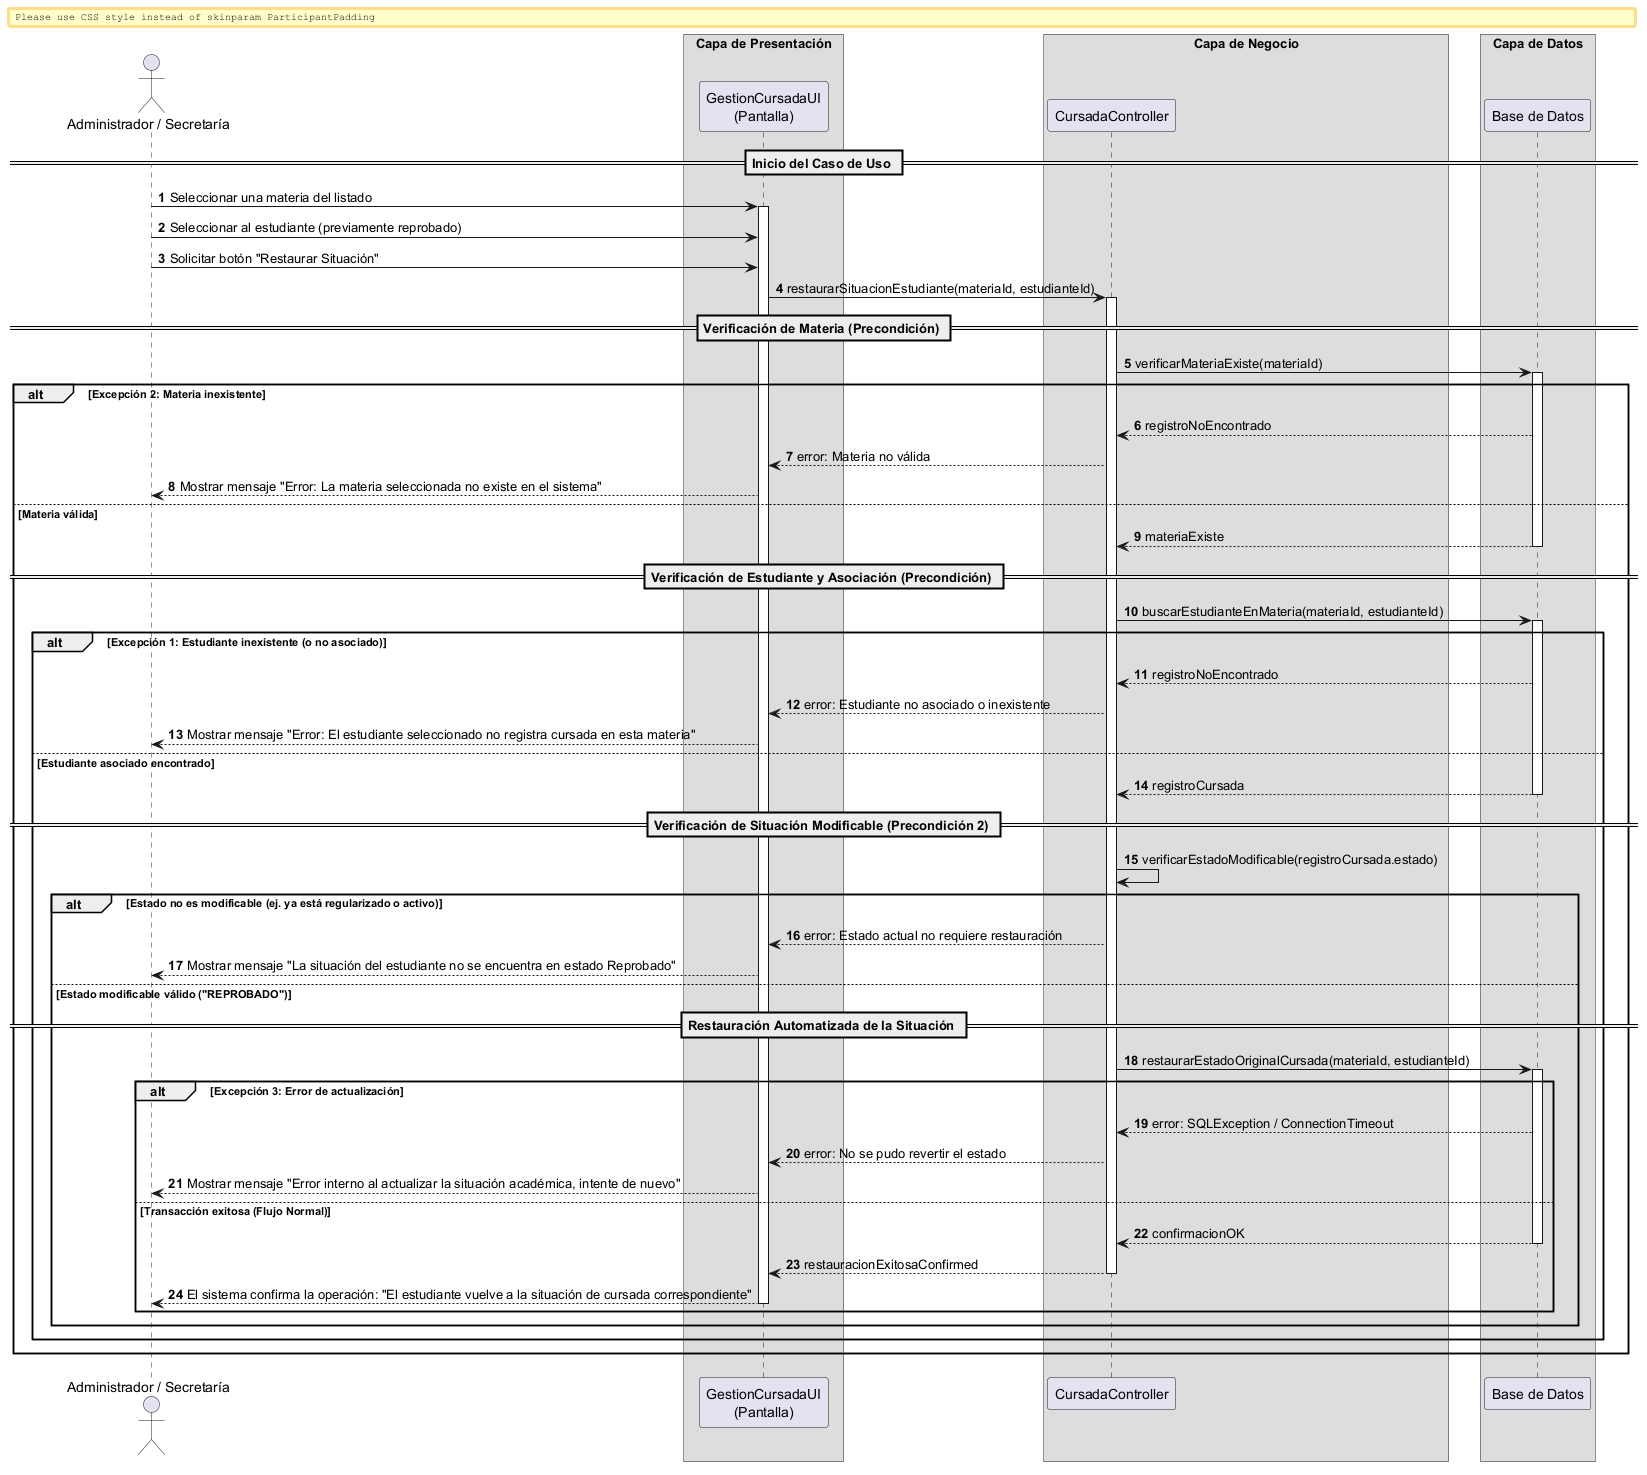

The diagram above was rendered by PlantUML. Its source (embedded in the PNG):
@startuml
autonumber
skinparam BoxPadding 10
skinparam ParticipantPadding 12

actor "Administrador / Secretaría" as Actor
box "Capa de Presentación" 
    participant "GestionCursadaUI\n(Pantalla)" as UI
end box
box "Capa de Negocio" 
    participant "CursadaController" as Ctrl
end box
box "Capa de Datos" 
    participant "Base de Datos" as DB
end box

== Inicio del Caso de Uso ==

Actor -> UI: Seleccionar una materia del listado
activate UI

Actor -> UI: Seleccionar al estudiante (previamente reprobado)

Actor -> UI: Solicitar botón "Restaurar Situación"

UI -> Ctrl: restaurarSituacionEstudiante(materiaId, estudianteId)
activate Ctrl

== Verificación de Materia (Precondición) ==
Ctrl -> DB: verificarMateriaExiste(materiaId)
activate DB

alt Excepción 2: Materia inexistente
    DB --> Ctrl: registroNoEncontrado
    Ctrl --> UI: error: Materia no válida
    UI --> Actor: Mostrar mensaje "Error: La materia seleccionada no existe en el sistema"
else Materia válida
    return materiaExiste
    
    == Verificación de Estudiante y Asociación (Precondición) ==
    Ctrl -> DB: buscarEstudianteEnMateria(materiaId, estudianteId)
    activate DB
    
    alt Excepción 1: Estudiante inexistente (o no asociado)
        DB --> Ctrl: registroNoEncontrado
        Ctrl --> UI: error: Estudiante no asociado o inexistente
        UI --> Actor: Mostrar mensaje "Error: El estudiante seleccionado no registra cursada en esta materia"
    else Estudiante asociado encontrado
        return registroCursada
        
        == Verificación de Situación Modificable (Precondición 2) ==
        Ctrl -> Ctrl: verificarEstadoModificable(registroCursada.estado)
        
        alt Estado no es modificable (ej. ya está regularizado o activo)
            Ctrl --> UI: error: Estado actual no requiere restauración
            UI --> Actor: Mostrar mensaje "La situación del estudiante no se encuentra en estado Reprobado"
        else Estado modificable válido ("REPROBADO")
            
            == Restauración Automatizada de la Situación ==
            Ctrl -> DB: restaurarEstadoOriginalCursada(materiaId, estudianteId)
            activate DB
            
            alt Excepción 3: Error de actualización
                DB --> Ctrl: error: SQLException / ConnectionTimeout
                Ctrl --> UI: error: No se pudo revertir el estado
                UI --> Actor: Mostrar mensaje "Error interno al actualizar la situación académica, intente de nuevo"
            else Transacción exitosa (Flujo Normal)
                return confirmacionOK
                
                Ctrl --> UI: restauracionExitosaConfirmed
                deactivate Ctrl
                UI --> Actor: El sistema confirma la operación: "El estudiante vuelve a la situación de cursada correspondiente"
                deactivate UI
            end
        end
    end
end

@enduml